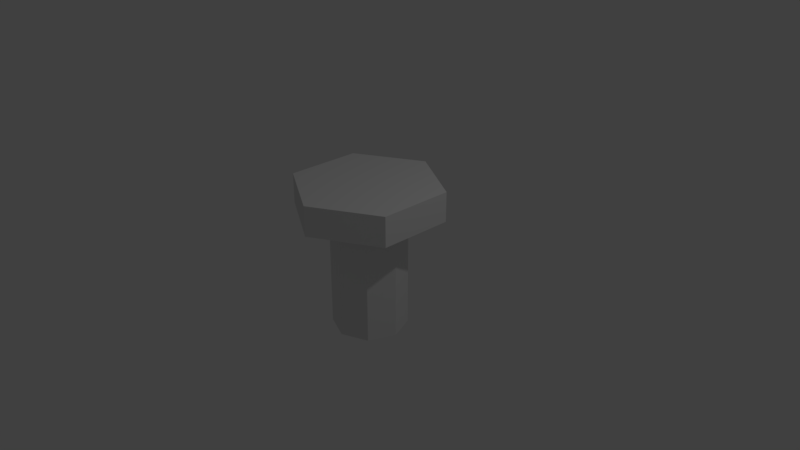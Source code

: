 # Source: Screw.blend  (saved by Blender 2.79.0; exported with 4.5.12 LTS)
import bpy
from mathutils import Matrix  # noqa: F401  (used for matrix-valued properties, if any)

bpy.ops.wm.read_factory_settings(use_empty=True)
scene = bpy.context.scene
scene.name = 'Scene'

# ---- collections
col_collection_1 = bpy.data.collections.new('Collection 1'); scene.collection.children.link(col_collection_1)

# ---- materials (node trees are filled in below, after node groups)
mat_material = bpy.data.materials.new('Material')
mat_material.alpha_threshold = 0.0
mat_material.use_transparent_shadow = False
mat_material.roughness = 0.5

# ---- material node trees

# ---- world
world_world = bpy.data.worlds.new('World'); scene.world = world_world
world_world.color = (0.05088, 0.05088, 0.05088)
world_world.use_sun_shadow = False
world_world.sun_shadow_jitter_overblur = 0.0
world_world.cycles.sampling_method = 'MANUAL'

# ---- cameras
cam_camera = bpy.data.cameras.new('Camera')
cam_camera.clip_end = 100.0
cam_camera.lens = 35.0
cam_camera.sensor_width = 32.0
cam_camera.sensor_height = 18.0
cam_camera.ortho_scale = 7.314
cam_camera.dof.focus_distance = 0.0
cam_camera.dof.aperture_fstop = 128.0

# ---- lights
light_lamp = bpy.data.lights.new('Lamp', 'POINT')
light_lamp.transmission_factor = 0.0
light_lamp.cutoff_distance = 30.0
light_lamp.energy = 100.0
light_lamp.shadow_buffer_clip_start = 1.001
light_lamp.shadow_soft_size = 0.1
light_lamp.shadow_maximum_resolution = 0.006
light_lamp.use_absolute_resolution = True

# ---- meshes
me_cylinder_001 = bpy.data.meshes.new('Cylinder.001')
me_cylinder_001.from_pydata([(0.0, 0.0, -9.002), (0.0, 0.5, -9.002), (0.3536, 0.3536, -9.002), (0.5, -2.186e-08, -9.002), (0.3536, -0.3536, -9.002), (-4.371e-08, -0.5, -9.002), (-0.3536, -0.3536, -9.002), (-0.5, 5.962e-09, -9.002), (-0.3536, 0.3536, -9.002), (0.0, 0.0, 1.0), (0.0, 1.0, -1.0), (0.0, 1.0, 1.0), (0.866, 0.5, -1.0), (0.866, 0.5, 1.0), (0.866, -0.5, -1.0), (0.866, -0.5, 1.0), (-8.742e-08, -1.0, -1.0), (-8.742e-08, -1.0, 1.0), (-0.866, -0.5, -1.0), (-0.866, -0.5, 1.0), (-0.866, 0.5, -1.0), (-0.866, 0.5, 1.0), (0.3536, 0.3536, -1.0), (-4.371e-08, -0.5, -1.0), (0.5, -2.186e-08, -1.0), (0.3536, -0.3536, -1.0), (-0.5, 5.962e-09, -1.0), (-0.3536, 0.3536, -1.0), (0.0, 0.5, -1.0), (-0.3536, -0.3536, -1.0)], [], [(0, 1, 2), (2, 1, 28), (0, 2, 3), (2, 22, 3), (0, 3, 4), (3, 24, 4), (0, 4, 5), (4, 25, 5), (0, 5, 6), (5, 23, 6), (0, 6, 7), (7, 29, 26), (0, 7, 8), (6, 29, 7), (0, 8, 1), (8, 27, 1), (9, 13, 11), (10, 11, 13, 12), (9, 15, 13), (12, 13, 15, 14), (9, 17, 15), (14, 15, 17, 16), (9, 19, 17), (16, 17, 19, 18), (9, 21, 19), (18, 19, 21, 20), (9, 11, 21), (20, 21, 11, 10), (12, 22, 10), (28, 10, 22), (3, 22, 24), (4, 24, 25), (5, 25, 23), (6, 23, 29), (7, 26, 8), (8, 26, 27), (1, 27, 28), (22, 2, 28), (22, 12, 24), (14, 24, 12), (24, 14, 25), (23, 25, 16), (14, 16, 25), (23, 16, 29), (16, 18, 29), (29, 18, 26), (18, 20, 26), (26, 20, 27), (28, 27, 10), (20, 10, 27)])
_uv = me_cylinder_001.uv_layers.new(name='UVMap')
_uv.uv.foreach_set('vector', [0.5804, 0.272, 0.6015, 0.221, 0.6313, 0.2509, 0.2956, 0.0001442, 0.3378, 0.000144, 0.3378, 0.8827, 0.5804, 0.272, 0.6313, 0.2509, 0.6313, 0.2931, 0.2956, 0.0001442, 0.2956, 0.8827, 0.2534, 0.0001442, 0.5804, 0.272, 0.6313, 0.2931, 0.6015, 0.3229, 0.2534, 0.0001442, 0.2534, 0.8827, 0.2112, 0.000144, 0.5804, 0.272, 0.6015, 0.3229, 0.5593, 0.3229, 0.2112, 0.000144, 0.2112, 0.8827, 0.169, 0.0001442, 0.5804, 0.272, 0.5593, 0.3229, 0.5294, 0.2931, 0.169, 0.0001442, 0.169, 0.8827, 0.1268, 0.0001442, 0.5804, 0.272, 0.5294, 0.2931, 0.5294, 0.2509, 0.08456, 0.0001442, 0.1268, 0.8827, 0.08456, 0.8827, 0.5804, 0.272, 0.5294, 0.2509, 0.5593, 0.221, 0.1268, 0.0001442, 0.1268, 0.8827, 0.08456, 0.0001442, 0.5804, 0.272, 0.5593, 0.221, 0.6015, 0.221, 0.04235, 0.0001443, 0.04235, 0.8827, 0.000144, 0.0001443, 0.4336, 0.3313, 0.5291, 0.2762, 0.5291, 0.3865, 0.3381, 0.2207, 0.3381, 0.0001441, 0.4484, 0.0001441, 0.4484, 0.2207, 0.4336, 0.3313, 0.4336, 0.221, 0.5291, 0.2762, 0.4484, 0.2207, 0.4484, 0.0001441, 0.5587, 0.0001441, 0.5587, 0.2207, 0.4336, 0.3313, 0.3381, 0.2762, 0.4336, 0.221, 0.5587, 0.2207, 0.5587, 0.0001441, 0.669, 0.0001441, 0.669, 0.2207, 0.4336, 0.3313, 0.3381, 0.3865, 0.3381, 0.2762, 0.669, 0.2207, 0.669, 0.0001441, 0.7793, 0.000144, 0.7793, 0.2207, 0.4336, 0.3313, 0.4336, 0.4416, 0.3381, 0.3865, 0.7793, 0.2207, 0.7793, 0.000144, 0.8896, 0.000144, 0.8896, 0.2207, 0.4336, 0.3313, 0.5291, 0.3865, 0.4336, 0.4416, 0.8896, 0.2207, 0.8896, 0.000144, 0.9999, 0.0001441, 0.9999, 0.2207, 0.5035, 0.6329, 0.4874, 0.5764, 0.5587, 0.5374, 0.5035, 0.5374, 0.5587, 0.5374, 0.4874, 0.5764, 0.2534, 0.0001442, 0.2956, 0.8827, 0.2534, 0.8827, 0.2112, 0.000144, 0.2534, 0.8827, 0.2112, 0.8827, 0.169, 0.0001442, 0.2112, 0.8827, 0.169, 0.8827, 0.1268, 0.0001442, 0.169, 0.8827, 0.1268, 0.8827, 0.08456, 0.0001442, 0.08456, 0.8827, 0.04235, 0.0001443, 0.04235, 0.0001443, 0.08456, 0.8827, 0.04235, 0.8827, 0.000144, 0.0001443, 0.04235, 0.8827, 0.0001442, 0.8827, 0.2956, 0.8827, 0.2956, 0.0001442, 0.3378, 0.8827, 0.4874, 0.5764, 0.5035, 0.6329, 0.4484, 0.5926, 0.3932, 0.6329, 0.4484, 0.5926, 0.5035, 0.6329, 0.4484, 0.5926, 0.3932, 0.6329, 0.4094, 0.5764, 0.3932, 0.5374, 0.4094, 0.5764, 0.3381, 0.5374, 0.3932, 0.6329, 0.3381, 0.5374, 0.4094, 0.5764, 0.3932, 0.5374, 0.3381, 0.5374, 0.4094, 0.4984, 0.3381, 0.5374, 0.3932, 0.4419, 0.4094, 0.4984, 0.4094, 0.4984, 0.3932, 0.4419, 0.4484, 0.4823, 0.3932, 0.4419, 0.5035, 0.4419, 0.4484, 0.4823, 0.4484, 0.4823, 0.5035, 0.4419, 0.4874, 0.4984, 0.5035, 0.5374, 0.4874, 0.4984, 0.5587, 0.5374, 0.5035, 0.4419, 0.5587, 0.5374, 0.4874, 0.4984])
me_cylinder_001.materials.append(mat_material)
me_cylinder_001.use_remesh_preserve_volume = False
me_cylinder_001.use_remesh_preserve_attributes = False
me_cylinder_001.use_mirror_vertex_groups = False
me_cylinder_001.update()

# ---- objects
ob_cylinder = bpy.data.objects.new('Cylinder', me_cylinder_001)
ob_lamp = bpy.data.objects.new('Lamp', light_lamp)
ob_camera = bpy.data.objects.new('Camera', cam_camera)

# ---- transforms, parenting, visibility, modifiers, constraints
ob_cylinder.location = (0.0, 0.0, 0.7995)
ob_cylinder.scale = (1.0, 1.0, 0.2)
ob_cylinder.lineart.crease_threshold = 0.0
ob_lamp.location = (4.076, 1.005, 5.904)
ob_lamp.rotation_euler = (0.6503, 0.05522, 1.866)
ob_lamp.lock_rotations_4d = False
ob_lamp.empty_display_type = 'ARROWS'
ob_lamp.color = (0.0, 0.0, 0.0, 0.0)
ob_lamp.lineart.crease_threshold = 0.0
ob_camera.location = (7.481, -6.508, 5.344)
ob_camera.rotation_euler = (1.109, 0.0, 0.8149)
ob_camera.lock_rotations_4d = False
ob_camera.empty_display_type = 'ARROWS'
ob_camera.color = (0.0, 0.0, 0.0, 0.0)
ob_camera.display_type = 'WIRE'
ob_camera.lineart.crease_threshold = 0.0

# ---- collection membership
col_collection_1.objects.link(ob_cylinder)
col_collection_1.objects.link(ob_lamp)
col_collection_1.objects.link(ob_camera)

# ---- scene / render settings (as saved in the file)
scene.camera = ob_camera
scene.frame_start = 1; scene.frame_end = 250; scene.frame_set(0)
scene.render.engine = 'BLENDER_EEVEE_NEXT'
scene.render.resolution_percentage = 50
scene.render.dither_intensity = 0.0
scene.cycles.use_denoising = False
scene.cycles.samples = 128
scene.cycles.sampling_pattern = 'TABULATED_SOBOL'
scene.cycles.use_adaptive_sampling = False
scene.cycles.use_light_tree = False
scene.cycles.blur_glossy = 0.0
scene.cycles.sample_clamp_indirect = 0.0
scene.view_settings.view_transform = 'Standard'
bpy.context.view_layer.update()
